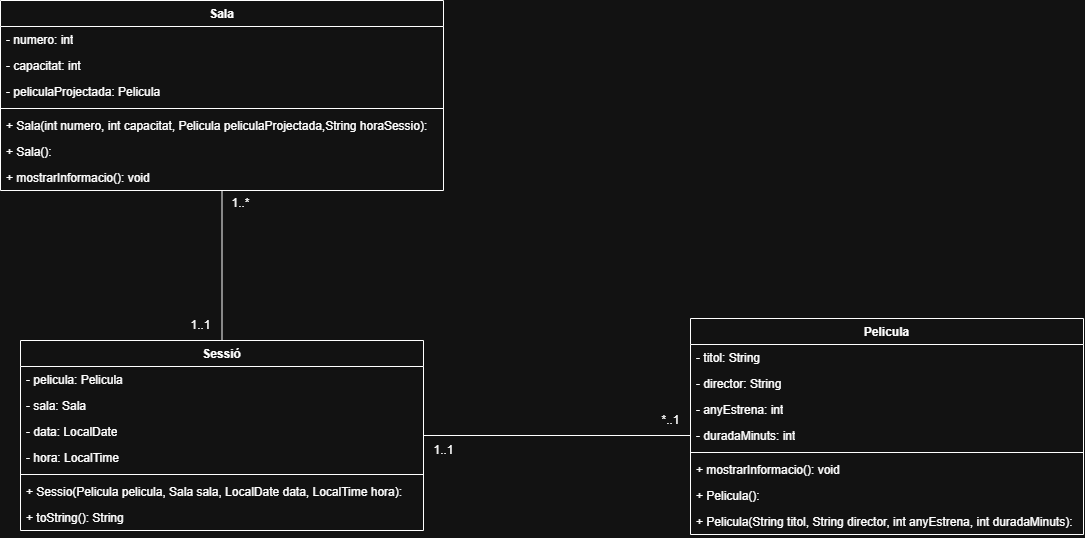

The diagram above was exported from draw.io. Its source (the exported page's mxGraphModel, read from the mxfile embedded in the PNG):
<mxGraphModel dx="1731" dy="955" grid="1" gridSize="10" guides="1" tooltips="1" connect="1" arrows="1" fold="1" page="1" pageScale="1" pageWidth="827" pageHeight="1169" math="0" shadow="0">
  <root>
    <mxCell id="0" />
    <mxCell id="1" parent="0" />
    <mxCell id="gpNklNhA8sAv3IsX-snZ-30" value="Pelicula&lt;div&gt;&lt;br&gt;&lt;/div&gt;" style="swimlane;fontStyle=1;align=center;verticalAlign=top;childLayout=stackLayout;horizontal=1;startSize=26;horizontalStack=0;resizeParent=1;resizeParentMax=0;resizeLast=0;collapsible=1;marginBottom=0;whiteSpace=wrap;html=1;" parent="1" vertex="1">
      <mxGeometry x="1030" y="438" width="393" height="216" as="geometry" />
    </mxCell>
    <mxCell id="gpNklNhA8sAv3IsX-snZ-12" value="- titol: String" style="text;strokeColor=none;fillColor=none;align=left;verticalAlign=top;spacingLeft=4;spacingRight=4;overflow=hidden;rotatable=0;points=[[0,0.5],[1,0.5]];portConstraint=eastwest;whiteSpace=wrap;html=1;" parent="gpNklNhA8sAv3IsX-snZ-30" vertex="1">
      <mxGeometry y="26" width="393" height="26" as="geometry" />
    </mxCell>
    <mxCell id="gpNklNhA8sAv3IsX-snZ-13" value="- director: String" style="text;strokeColor=none;fillColor=none;align=left;verticalAlign=top;spacingLeft=4;spacingRight=4;overflow=hidden;rotatable=0;points=[[0,0.5],[1,0.5]];portConstraint=eastwest;whiteSpace=wrap;html=1;" parent="gpNklNhA8sAv3IsX-snZ-30" vertex="1">
      <mxGeometry y="52" width="393" height="26" as="geometry" />
    </mxCell>
    <mxCell id="gpNklNhA8sAv3IsX-snZ-14" value="- anyEstrena: int" style="text;strokeColor=none;fillColor=none;align=left;verticalAlign=top;spacingLeft=4;spacingRight=4;overflow=hidden;rotatable=0;points=[[0,0.5],[1,0.5]];portConstraint=eastwest;whiteSpace=wrap;html=1;" parent="gpNklNhA8sAv3IsX-snZ-30" vertex="1">
      <mxGeometry y="78" width="393" height="26" as="geometry" />
    </mxCell>
    <mxCell id="gpNklNhA8sAv3IsX-snZ-15" value="- duradaMinuts: int" style="text;strokeColor=none;fillColor=none;align=left;verticalAlign=top;spacingLeft=4;spacingRight=4;overflow=hidden;rotatable=0;points=[[0,0.5],[1,0.5]];portConstraint=eastwest;whiteSpace=wrap;html=1;" parent="gpNklNhA8sAv3IsX-snZ-30" vertex="1">
      <mxGeometry y="104" width="393" height="26" as="geometry" />
    </mxCell>
    <mxCell id="gpNklNhA8sAv3IsX-snZ-32" value="" style="line;strokeWidth=1;fillColor=none;align=left;verticalAlign=middle;spacingTop=-1;spacingLeft=3;spacingRight=3;rotatable=0;labelPosition=right;points=[];portConstraint=eastwest;strokeColor=inherit;" parent="gpNklNhA8sAv3IsX-snZ-30" vertex="1">
      <mxGeometry y="130" width="393" height="8" as="geometry" />
    </mxCell>
    <mxCell id="gpNklNhA8sAv3IsX-snZ-24" value="+ mostrarInformacio(): void" style="text;strokeColor=none;fillColor=none;align=left;verticalAlign=top;spacingLeft=4;spacingRight=4;overflow=hidden;rotatable=0;points=[[0,0.5],[1,0.5]];portConstraint=eastwest;whiteSpace=wrap;html=1;" parent="gpNklNhA8sAv3IsX-snZ-30" vertex="1">
      <mxGeometry y="138" width="393" height="26" as="geometry" />
    </mxCell>
    <mxCell id="gpNklNhA8sAv3IsX-snZ-25" value="+&amp;nbsp;Pelicula(): " style="text;strokeColor=none;fillColor=none;align=left;verticalAlign=top;spacingLeft=4;spacingRight=4;overflow=hidden;rotatable=0;points=[[0,0.5],[1,0.5]];portConstraint=eastwest;whiteSpace=wrap;html=1;" parent="gpNklNhA8sAv3IsX-snZ-30" vertex="1">
      <mxGeometry y="164" width="393" height="26" as="geometry" />
    </mxCell>
    <mxCell id="gpNklNhA8sAv3IsX-snZ-26" value="+&amp;nbsp;Pelicula(String titol, String director, int anyEstrena, int duradaMinuts): " style="text;strokeColor=none;fillColor=none;align=left;verticalAlign=top;spacingLeft=4;spacingRight=4;overflow=hidden;rotatable=0;points=[[0,0.5],[1,0.5]];portConstraint=eastwest;whiteSpace=wrap;html=1;" parent="gpNklNhA8sAv3IsX-snZ-30" vertex="1">
      <mxGeometry y="190" width="393" height="26" as="geometry" />
    </mxCell>
    <mxCell id="we5tz6UGk3dFfYCEba-z-49" style="edgeStyle=orthogonalEdgeStyle;rounded=0;orthogonalLoop=1;jettySize=auto;html=1;endArrow=none;startFill=0;" edge="1" parent="1" source="we5tz6UGk3dFfYCEba-z-17" target="we5tz6UGk3dFfYCEba-z-45">
      <mxGeometry relative="1" as="geometry" />
    </mxCell>
    <mxCell id="we5tz6UGk3dFfYCEba-z-17" value="Sala&lt;div&gt;&lt;br&gt;&lt;/div&gt;" style="swimlane;fontStyle=1;align=center;verticalAlign=top;childLayout=stackLayout;horizontal=1;startSize=26;horizontalStack=0;resizeParent=1;resizeParentMax=0;resizeLast=0;collapsible=1;marginBottom=0;whiteSpace=wrap;html=1;" vertex="1" parent="1">
      <mxGeometry x="340" y="120" width="443" height="190" as="geometry" />
    </mxCell>
    <mxCell id="we5tz6UGk3dFfYCEba-z-2" value="- numero: int" style="text;strokeColor=none;fillColor=none;align=left;verticalAlign=top;spacingLeft=4;spacingRight=4;overflow=hidden;rotatable=0;points=[[0,0.5],[1,0.5]];portConstraint=eastwest;whiteSpace=wrap;html=1;" vertex="1" parent="we5tz6UGk3dFfYCEba-z-17">
      <mxGeometry y="26" width="443" height="26" as="geometry" />
    </mxCell>
    <mxCell id="we5tz6UGk3dFfYCEba-z-3" value="- capacitat: int" style="text;strokeColor=none;fillColor=none;align=left;verticalAlign=top;spacingLeft=4;spacingRight=4;overflow=hidden;rotatable=0;points=[[0,0.5],[1,0.5]];portConstraint=eastwest;whiteSpace=wrap;html=1;" vertex="1" parent="we5tz6UGk3dFfYCEba-z-17">
      <mxGeometry y="52" width="443" height="26" as="geometry" />
    </mxCell>
    <mxCell id="we5tz6UGk3dFfYCEba-z-4" value="- peliculaProjectada: Pelicula" style="text;strokeColor=none;fillColor=none;align=left;verticalAlign=top;spacingLeft=4;spacingRight=4;overflow=hidden;rotatable=0;points=[[0,0.5],[1,0.5]];portConstraint=eastwest;whiteSpace=wrap;html=1;" vertex="1" parent="we5tz6UGk3dFfYCEba-z-17">
      <mxGeometry y="78" width="443" height="26" as="geometry" />
    </mxCell>
    <mxCell id="we5tz6UGk3dFfYCEba-z-19" value="" style="line;strokeWidth=1;fillColor=none;align=left;verticalAlign=middle;spacingTop=-1;spacingLeft=3;spacingRight=3;rotatable=0;labelPosition=right;points=[];portConstraint=eastwest;strokeColor=inherit;" vertex="1" parent="we5tz6UGk3dFfYCEba-z-17">
      <mxGeometry y="104" width="443" height="8" as="geometry" />
    </mxCell>
    <mxCell id="we5tz6UGk3dFfYCEba-z-16" value="+ Sala(int numero, int capacitat, Pelicula peliculaProjectada,String horaSessio): " style="text;strokeColor=none;fillColor=none;align=left;verticalAlign=top;spacingLeft=4;spacingRight=4;overflow=hidden;rotatable=0;points=[[0,0.5],[1,0.5]];portConstraint=eastwest;whiteSpace=wrap;html=1;" vertex="1" parent="we5tz6UGk3dFfYCEba-z-17">
      <mxGeometry y="112" width="443" height="26" as="geometry" />
    </mxCell>
    <mxCell id="we5tz6UGk3dFfYCEba-z-15" value="+ Sala(): " style="text;strokeColor=none;fillColor=none;align=left;verticalAlign=top;spacingLeft=4;spacingRight=4;overflow=hidden;rotatable=0;points=[[0,0.5],[1,0.5]];portConstraint=eastwest;whiteSpace=wrap;html=1;" vertex="1" parent="we5tz6UGk3dFfYCEba-z-17">
      <mxGeometry y="138" width="443" height="26" as="geometry" />
    </mxCell>
    <mxCell id="we5tz6UGk3dFfYCEba-z-14" value="+ mostrarInformacio(): void" style="text;strokeColor=none;fillColor=none;align=left;verticalAlign=top;spacingLeft=4;spacingRight=4;overflow=hidden;rotatable=0;points=[[0,0.5],[1,0.5]];portConstraint=eastwest;whiteSpace=wrap;html=1;" vertex="1" parent="we5tz6UGk3dFfYCEba-z-17">
      <mxGeometry y="164" width="443" height="26" as="geometry" />
    </mxCell>
    <mxCell id="we5tz6UGk3dFfYCEba-z-50" style="edgeStyle=orthogonalEdgeStyle;rounded=0;orthogonalLoop=1;jettySize=auto;html=1;entryX=0;entryY=0.5;entryDx=0;entryDy=0;endArrow=none;startFill=0;" edge="1" parent="1" source="we5tz6UGk3dFfYCEba-z-45" target="gpNklNhA8sAv3IsX-snZ-15">
      <mxGeometry relative="1" as="geometry" />
    </mxCell>
    <mxCell id="we5tz6UGk3dFfYCEba-z-45" value="Sessió" style="swimlane;fontStyle=1;align=center;verticalAlign=top;childLayout=stackLayout;horizontal=1;startSize=26;horizontalStack=0;resizeParent=1;resizeParentMax=0;resizeLast=0;collapsible=1;marginBottom=0;whiteSpace=wrap;html=1;" vertex="1" parent="1">
      <mxGeometry x="360" y="460" width="403" height="190" as="geometry" />
    </mxCell>
    <mxCell id="we5tz6UGk3dFfYCEba-z-35" value="- pelicula: Pelicula" style="text;strokeColor=none;fillColor=none;align=left;verticalAlign=top;spacingLeft=4;spacingRight=4;overflow=hidden;rotatable=0;points=[[0,0.5],[1,0.5]];portConstraint=eastwest;whiteSpace=wrap;html=1;" vertex="1" parent="we5tz6UGk3dFfYCEba-z-45">
      <mxGeometry y="26" width="403" height="26" as="geometry" />
    </mxCell>
    <mxCell id="we5tz6UGk3dFfYCEba-z-36" value="- sala: Sala" style="text;strokeColor=none;fillColor=none;align=left;verticalAlign=top;spacingLeft=4;spacingRight=4;overflow=hidden;rotatable=0;points=[[0,0.5],[1,0.5]];portConstraint=eastwest;whiteSpace=wrap;html=1;" vertex="1" parent="we5tz6UGk3dFfYCEba-z-45">
      <mxGeometry y="52" width="403" height="26" as="geometry" />
    </mxCell>
    <mxCell id="we5tz6UGk3dFfYCEba-z-37" value="- data: LocalDate" style="text;strokeColor=none;fillColor=none;align=left;verticalAlign=top;spacingLeft=4;spacingRight=4;overflow=hidden;rotatable=0;points=[[0,0.5],[1,0.5]];portConstraint=eastwest;whiteSpace=wrap;html=1;" vertex="1" parent="we5tz6UGk3dFfYCEba-z-45">
      <mxGeometry y="78" width="403" height="26" as="geometry" />
    </mxCell>
    <mxCell id="we5tz6UGk3dFfYCEba-z-38" value="- hora: LocalTime" style="text;strokeColor=none;fillColor=none;align=left;verticalAlign=top;spacingLeft=4;spacingRight=4;overflow=hidden;rotatable=0;points=[[0,0.5],[1,0.5]];portConstraint=eastwest;whiteSpace=wrap;html=1;" vertex="1" parent="we5tz6UGk3dFfYCEba-z-45">
      <mxGeometry y="104" width="403" height="26" as="geometry" />
    </mxCell>
    <mxCell id="we5tz6UGk3dFfYCEba-z-47" value="" style="line;strokeWidth=1;fillColor=none;align=left;verticalAlign=middle;spacingTop=-1;spacingLeft=3;spacingRight=3;rotatable=0;labelPosition=right;points=[];portConstraint=eastwest;strokeColor=inherit;" vertex="1" parent="we5tz6UGk3dFfYCEba-z-45">
      <mxGeometry y="130" width="403" height="8" as="geometry" />
    </mxCell>
    <mxCell id="we5tz6UGk3dFfYCEba-z-44" value="+ Sessio(Pelicula pelicula, Sala sala, LocalDate data, LocalTime hora): " style="text;strokeColor=none;fillColor=none;align=left;verticalAlign=top;spacingLeft=4;spacingRight=4;overflow=hidden;rotatable=0;points=[[0,0.5],[1,0.5]];portConstraint=eastwest;whiteSpace=wrap;html=1;" vertex="1" parent="we5tz6UGk3dFfYCEba-z-45">
      <mxGeometry y="138" width="403" height="26" as="geometry" />
    </mxCell>
    <mxCell id="we5tz6UGk3dFfYCEba-z-43" value="+ toString(): String" style="text;strokeColor=none;fillColor=none;align=left;verticalAlign=top;spacingLeft=4;spacingRight=4;overflow=hidden;rotatable=0;points=[[0,0.5],[1,0.5]];portConstraint=eastwest;whiteSpace=wrap;html=1;" vertex="1" parent="we5tz6UGk3dFfYCEba-z-45">
      <mxGeometry y="164" width="403" height="26" as="geometry" />
    </mxCell>
    <mxCell id="we5tz6UGk3dFfYCEba-z-51" value="1..*" style="text;html=1;align=center;verticalAlign=middle;resizable=0;points=[];autosize=1;strokeColor=none;fillColor=none;" vertex="1" parent="1">
      <mxGeometry x="560" y="308" width="40" height="30" as="geometry" />
    </mxCell>
    <mxCell id="we5tz6UGk3dFfYCEba-z-52" value="1..1" style="text;html=1;align=center;verticalAlign=middle;resizable=0;points=[];autosize=1;strokeColor=none;fillColor=none;" vertex="1" parent="1">
      <mxGeometry x="520" y="430" width="40" height="30" as="geometry" />
    </mxCell>
    <mxCell id="we5tz6UGk3dFfYCEba-z-53" value="1..1" style="text;html=1;align=center;verticalAlign=middle;resizable=0;points=[];autosize=1;strokeColor=none;fillColor=none;" vertex="1" parent="1">
      <mxGeometry x="763" y="555" width="40" height="30" as="geometry" />
    </mxCell>
    <mxCell id="we5tz6UGk3dFfYCEba-z-54" value="*..1" style="text;html=1;align=center;verticalAlign=middle;resizable=0;points=[];autosize=1;strokeColor=none;fillColor=none;" vertex="1" parent="1">
      <mxGeometry x="990" y="525" width="40" height="30" as="geometry" />
    </mxCell>
  </root>
</mxGraphModel>